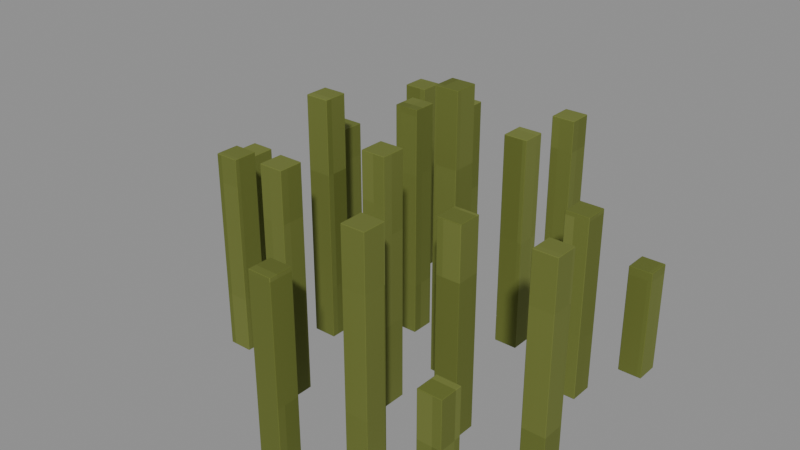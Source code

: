 # Source: Shoots.blend  (saved by Blender 4.3.34; exported with 4.5.12 LTS)
import bpy
from mathutils import Matrix  # noqa: F401  (used for matrix-valued properties, if any)

bpy.ops.wm.read_factory_settings(use_empty=True)
scene = bpy.context.scene
scene.name = 'Isolated part'

# ---- collections
col_part_shoots = bpy.data.collections.new('Part.Shoots'); scene.collection.children.link(col_part_shoots)

# ---- images (referenced by path relative to the original .blend; pixels are not part of the script)
import os
ASSET_DIR = os.environ.get("B2B_ASSET_DIR", "")  # directory of the original .blend (textures are referenced by path, not embedded)
HERE = os.path.dirname(os.path.abspath(__file__))  # packed textures are extracted next to this script under _unpacked/

def load_image(name, relpath, width, height, colorspace="sRGB"):
    """Load a texture the original file referenced (path relative to the .blend, or extracted next to this script)."""
    p = next((c for c in (os.path.join(HERE, relpath), os.path.join(ASSET_DIR, relpath)) if relpath and os.path.exists(c)), "")
    if p:
        img = bpy.data.images.load(p, check_existing=True)
        img.name = name
    else:  # same state as the original file: an image datablock whose file is absent (Cycles renders it pink)
        img = bpy.data.images.new(name, width, height)
        img.source = "FILE"
        img.filepath = "//" + (relpath or name)
    img.colorspace_settings.name = colorspace
    return img
img_minecraft___vine = load_image('Minecraft • Vine', '_unpacked/Vine.563da048.png', 64, 64, 'sRGB')

# ---- materials (node trees are filled in below, after node groups)
mat_minecraft___vine = bpy.data.materials.new('Minecraft / Vine')
mat_minecraft___vine.diffuse_color = (0.4353, 0.4706, 0.2039, 1.0)

# ---- material node trees
mat_minecraft___vine.use_nodes = True; mat_minecraft___vine.node_tree.nodes.clear()
_N = mat_minecraft___vine.node_tree.nodes; _L = mat_minecraft___vine.node_tree.links
n0 = _N.new('ShaderNodeBsdfPrincipled'); n0.name = 'Principled BSDF'; n0.location = (10, 300)
n0.inputs[2].default_value = 0.85
n1 = _N.new('ShaderNodeOutputMaterial'); n1.name = 'Material Output'; n1.location = (300, 300)
n2 = _N.new('ShaderNodeTexImage'); n2.name = 'Image Texture'; n2.location = (-580, 280)
n2.image = img_minecraft___vine
n2.interpolation = 'Closest'
_L.new(n0.outputs[0], n1.inputs[0])
_L.new(n2.outputs[0], n0.inputs[0])
n1.is_active_output = True

# ---- meshes
me_shelf_fern___east___shoots_001 = bpy.data.meshes.new('Shelf fern • east / Shoots.001')
me_shelf_fern___east___shoots_001.from_pydata([(0.01444, -0.01029, 0.028), (0.03044, -0.01029, 0.028), (0.03044, 0.005714, 0.028), (0.01444, 0.005714, 0.028), (0.01444, -0.01029, 0.2158), (0.03044, -0.01029, 0.2158), (0.03044, 0.005714, 0.2158), (0.01444, 0.005714, 0.2158), (-0.03587, 0.01662, 0.028), (-0.01987, 0.01662, 0.028), (-0.01987, 0.03262, 0.028), (-0.03587, 0.03262, 0.028), (-0.03587, 0.01662, 0.1843), (-0.01987, 0.01662, 0.1843), (-0.01987, 0.03262, 0.1843), (-0.03587, 0.03262, 0.1843), (0.00237, -0.05789, 0.028), (0.01837, -0.05789, 0.028), (0.01837, -0.04189, 0.028), (0.00237, -0.04189, 0.028), (0.00237, -0.05789, 0.1897), (0.01837, -0.05789, 0.1897), (0.01837, -0.04189, 0.1897), (0.00237, -0.04189, 0.1897), (0.02562, 0.0432, 0.028), (0.04162, 0.0432, 0.028), (0.04162, 0.0592, 0.028), (0.02562, 0.0592, 0.028), (0.02562, 0.0432, 0.1727), (0.04162, 0.0432, 0.1727), (0.04162, 0.0592, 0.1727), (0.02562, 0.0592, 0.1727), (-0.07324, -0.02157, 0.028), (-0.05724, -0.02157, 0.028), (-0.05724, -0.005568, 0.028), (-0.07324, -0.005568, 0.028), (-0.07324, -0.02157, 0.1927), (-0.05724, -0.02157, 0.1927), (-0.05724, -0.005568, 0.1927), (-0.07324, -0.005568, 0.1927), (0.05266, -0.05606, 0.028), (0.06866, -0.05606, 0.028), (0.06866, -0.04006, 0.028), (0.05266, -0.04006, 0.028), (0.05266, -0.05606, 0.1653), (0.06866, -0.05606, 0.1653), (0.06866, -0.04006, 0.1653), (0.05266, -0.04006, 0.1653), (-0.03702, 0.06861, 0.028), (-0.02102, 0.06861, 0.028), (-0.02102, 0.08461, 0.028), (-0.03702, 0.08461, 0.028), (-0.03702, 0.06861, 0.1699), (-0.02102, 0.06861, 0.1699), (-0.02102, 0.08461, 0.1699), (-0.03702, 0.08461, 0.1699), (-0.04583, -0.08746, 0.028), (-0.02983, -0.08746, 0.028), (-0.02983, -0.07146, 0.028), (-0.04583, -0.07146, 0.028), (-0.04583, -0.08746, 0.178), (-0.02983, -0.08746, 0.178), (-0.02983, -0.07146, 0.178), (-0.04583, -0.07146, 0.178), (0.08437, 0.01991, 0.028), (0.1004, 0.01991, 0.028), (0.1004, 0.03591, 0.028), (0.08437, 0.03591, 0.028), (0.08437, 0.01991, 0.15), (0.1004, 0.01991, 0.15), (0.1004, 0.03591, 0.15), (0.08437, 0.03591, 0.15), (-0.1012, 0.02337, 0.028), (-0.08518, 0.02337, 0.028), (-0.08518, 0.03937, 0.028), (-0.1012, 0.03937, 0.028), (-0.1012, 0.02337, 0.1523), (-0.08518, 0.02337, 0.1523), (-0.08518, 0.03937, 0.1523), (-0.1012, 0.03937, 0.1523), (0.03101, -0.1066, 0.028), (0.04701, -0.1066, 0.028), (0.04701, -0.09057, 0.028), (0.03101, -0.09057, 0.028), (0.03101, -0.1066, 0.174), (0.04701, -0.1066, 0.174), (0.04701, -0.09057, 0.174), (0.03101, -0.09057, 0.174), (0.02436, 0.09799, 0.028), (0.04036, 0.09799, 0.028), (0.04036, 0.114, 0.028), (0.02436, 0.114, 0.028), (0.02436, 0.09799, 0.1675), (0.04036, 0.09799, 0.1675), (0.04036, 0.114, 0.1675), (0.02436, 0.114, 0.1675), (-0.1041, -0.06809, 0.028), (-0.08814, -0.06809, 0.028), (-0.08814, -0.05209, 0.028), (-0.1041, -0.05209, 0.028), (-0.1041, -0.06809, 0.1614), (-0.08814, -0.06809, 0.1614), (-0.08814, -0.05209, 0.1614), (-0.1041, -0.05209, 0.1614), (0.1067, -0.04775, 0.028), (0.1227, -0.04775, 0.028), (0.1227, -0.03175, 0.028), (0.1067, -0.03175, 0.028), (0.1067, -0.04775, 0.1615), (0.1227, -0.04775, 0.1615), (0.1227, -0.03175, 0.1615), (0.1067, -0.03175, 0.1615), (-0.08576, 0.08693, 0.028), (-0.06976, 0.08693, 0.028), (-0.06976, 0.1029, 0.028), (-0.08576, 0.1029, 0.028), (-0.08576, 0.08693, 0.1658), (-0.06976, 0.08693, 0.1658), (-0.06976, 0.1029, 0.1658), (-0.08576, 0.1029, 0.1658), (-0.006419, -0.1362, 0.028), (0.009581, -0.1362, 0.028), (0.009581, -0.1202, 0.028), (-0.006419, -0.1202, 0.028), (-0.006419, -0.1362, 0.1473), (0.009581, -0.1362, 0.1473), (0.009581, -0.1202, 0.1473), (-0.006419, -0.1202, 0.1473), (0.1045, 0.06459, 0.028), (0.1205, 0.06459, 0.028), (0.1205, 0.08059, 0.028), (0.1045, 0.08059, 0.028), (0.1045, 0.06459, 0.1024), (0.1205, 0.06459, 0.1024), (0.1205, 0.08059, 0.1024), (0.1045, 0.08059, 0.1024), (-0.1419, -0.01917, 0.028), (-0.1259, -0.01917, 0.028), (-0.1259, -0.003167, 0.028), (-0.1419, -0.003167, 0.028), (-0.1419, -0.01917, 0.1369), (-0.1259, -0.01917, 0.1369), (-0.1259, -0.003167, 0.1369), (-0.1419, -0.003167, 0.1369), (0.08621, -0.1134, 0.028), (0.1022, -0.1134, 0.028), (0.1022, -0.0974, 0.028), (0.08621, -0.0974, 0.028), (0.08621, -0.1134, 0.103), (0.1022, -0.1134, 0.103), (0.1022, -0.0974, 0.103), (0.08621, -0.0974, 0.103)], [], [(0, 3, 2, 1), (4, 5, 6, 7), (0, 1, 5, 4), (1, 2, 6, 5), (2, 3, 7, 6), (3, 0, 4, 7), (8, 11, 10, 9), (12, 13, 14, 15), (8, 9, 13, 12), (9, 10, 14, 13), (10, 11, 15, 14), (11, 8, 12, 15), (16, 19, 18, 17), (20, 21, 22, 23), (16, 17, 21, 20), (17, 18, 22, 21), (18, 19, 23, 22), (19, 16, 20, 23), (24, 27, 26, 25), (28, 29, 30, 31), (24, 25, 29, 28), (25, 26, 30, 29), (26, 27, 31, 30), (27, 24, 28, 31), (32, 35, 34, 33), (36, 37, 38, 39), (32, 33, 37, 36), (33, 34, 38, 37), (34, 35, 39, 38), (35, 32, 36, 39), (40, 43, 42, 41), (44, 45, 46, 47), (40, 41, 45, 44), (41, 42, 46, 45), (42, 43, 47, 46), (43, 40, 44, 47), (48, 51, 50, 49), (52, 53, 54, 55), (48, 49, 53, 52), (49, 50, 54, 53), (50, 51, 55, 54), (51, 48, 52, 55), (56, 59, 58, 57), (60, 61, 62, 63), (56, 57, 61, 60), (57, 58, 62, 61), (58, 59, 63, 62), (59, 56, 60, 63), (64, 67, 66, 65), (68, 69, 70, 71), (64, 65, 69, 68), (65, 66, 70, 69), (66, 67, 71, 70), (67, 64, 68, 71), (72, 75, 74, 73), (76, 77, 78, 79), (72, 73, 77, 76), (73, 74, 78, 77), (74, 75, 79, 78), (75, 72, 76, 79), (80, 83, 82, 81), (84, 85, 86, 87), (80, 81, 85, 84), (81, 82, 86, 85), (82, 83, 87, 86), (83, 80, 84, 87), (88, 91, 90, 89), (92, 93, 94, 95), (88, 89, 93, 92), (89, 90, 94, 93), (90, 91, 95, 94), (91, 88, 92, 95), (96, 99, 98, 97), (100, 101, 102, 103), (96, 97, 101, 100), (97, 98, 102, 101), (98, 99, 103, 102), (99, 96, 100, 103), (104, 107, 106, 105), (108, 109, 110, 111), (104, 105, 109, 108), (105, 106, 110, 109), (106, 107, 111, 110), (107, 104, 108, 111), (112, 115, 114, 113), (116, 117, 118, 119), (112, 113, 117, 116), (113, 114, 118, 117), (114, 115, 119, 118), (115, 112, 116, 119), (120, 123, 122, 121), (124, 125, 126, 127), (120, 121, 125, 124), (121, 122, 126, 125), (122, 123, 127, 126), (123, 120, 124, 127), (128, 131, 130, 129), (132, 133, 134, 135), (128, 129, 133, 132), (129, 130, 134, 133), (130, 131, 135, 134), (131, 128, 132, 135), (136, 139, 138, 137), (140, 141, 142, 143), (136, 137, 141, 140), (137, 138, 142, 141), (138, 139, 143, 142), (139, 136, 140, 143), (144, 147, 146, 145), (148, 149, 150, 151), (144, 145, 149, 148), (145, 146, 150, 149), (146, 147, 151, 150), (147, 144, 148, 151)])
_uv = me_shelf_fern___east___shoots_001.uv_layers.new(name='UV0.Surface')
_uv.uv.foreach_set('vector', [-0.4884, 1.013, -0.4884, 1.026, -0.4756, 1.026, -0.4756, 1.013, -0.4884, 1.013, -0.4756, 1.013, -0.4756, 1.026, -0.4884, 1.026, 2.512, -1.095, 2.512, -1.082, 2.663, -1.082, 2.663, -1.095, 2.512, 1.013, 2.512, 1.026, 2.663, 1.026, 2.663, 1.013, 2.512, -1.082, 2.512, -1.095, 2.663, -1.095, 2.663, -1.082, 2.512, 1.026, 2.512, 1.013, 2.663, 1.013, 2.663, 1.026, -0.9441, 1.214, -0.9441, 1.227, -0.9313, 1.227, -0.9313, 1.214, -0.9441, 1.214, -0.9313, 1.214, -0.9313, 1.227, -0.9441, 1.227, 2.097, -0.956, 2.097, -0.9432, 2.222, -0.9432, 2.222, -0.956, 2.097, 1.214, 2.097, 1.227, 2.222, 1.227, 2.222, 1.214, 2.097, -0.9432, 2.097, -0.956, 2.222, -0.956, 2.222, -0.9432, 2.097, 1.227, 2.097, 1.214, 2.222, 1.214, 2.222, 1.227, -0.4292, 1.214, -0.4292, 1.226, -0.4164, 1.226, -0.4164, 1.214, -0.4292, 1.214, -0.4164, 1.214, -0.4164, 1.226, -0.4292, 1.226, 2.581, -0.8661, 2.581, -0.8533, 2.711, -0.8533, 2.711, -0.8661, 2.581, 1.214, 2.581, 1.226, 2.711, 1.226, 2.711, 1.214, 2.581, -0.8533, 2.581, -0.8661, 2.711, -0.8661, 2.711, -0.8533, 2.581, 1.226, 2.581, 1.214, 2.711, 1.214, 2.711, 1.226, -0.9903, 0.9755, -0.9903, 0.9883, -0.9775, 0.9883, -0.9775, 0.9755, -0.9903, 0.9755, -0.9775, 0.9755, -0.9775, 0.9883, -0.9903, 0.9883, 2.002, -1.167, 2.002, -1.154, 2.117, -1.154, 2.117, -1.167, 2.002, 0.9755, 2.002, 0.9883, 2.117, 0.9883, 2.117, 0.9755, 2.002, -1.154, 2.002, -1.167, 2.117, -1.167, 2.117, -1.154, 2.002, 0.9883, 2.002, 0.9755, 2.117, 0.9755, 2.117, 0.9883, -1.288, 1.278, -1.288, 1.29, -1.275, 1.29, -1.275, 1.278, -1.288, 1.278, -1.275, 1.278, -1.275, 1.29, -1.288, 1.29, 1.783, -0.8916, 1.783, -0.8788, 1.914, -0.8788, 1.914, -0.8916, 1.783, 1.278, 1.783, 1.29, 1.914, 1.29, 1.914, 1.278, 1.783, -0.8788, 1.783, -0.8916, 1.914, -0.8916, 1.914, -0.8788, 1.783, 1.29, 1.783, 1.278, 1.914, 1.278, 1.914, 1.29, 1.239, -0.7536, 1.252, -0.7536, 1.252, -0.7408, 1.239, -0.7408, 1.239, -0.7536, 1.239, -0.7408, 1.252, -0.7408, 1.252, -0.7536, 2.168, -0.7536, 2.168, -0.7408, 2.278, -0.7408, 2.278, -0.7536, 2.168, 1.287, 2.168, 1.3, 2.278, 1.3, 2.278, 1.287, 2.168, -0.7408, 2.168, -0.7536, 2.278, -0.7536, 2.278, -0.7408, 2.168, 1.3, 2.168, 1.287, 2.278, 1.287, 2.278, 1.3, -1.17, 1.651, -1.17, 1.664, -1.158, 1.664, -1.158, 1.651, -1.17, 1.651, -1.158, 1.651, -1.158, 1.664, -1.17, 1.664, 1.872, -0.5613, 1.872, -0.5485, 1.985, -0.5485, 1.985, -0.5613, 1.872, 1.651, 1.872, 1.664, 1.985, 1.664, 1.985, 1.651, 1.872, -0.5485, 1.872, -0.5613, 1.985, -0.5613, 1.985, -0.5485, 1.872, 1.664, 1.872, 1.651, 1.985, 1.651, 1.985, 1.664, -0.7047, 0.6989, -0.7047, 0.7117, -0.6919, 0.7117, -0.6919, 0.6989, -0.7047, 0.6989, -0.6919, 0.6989, -0.6919, 0.7117, -0.7047, 0.7117, 2.344, -1.396, 2.344, -1.383, 2.464, -1.383, 2.464, -1.396, 2.344, 0.6989, 2.344, 0.7117, 2.464, 0.7117, 2.464, 0.6989, 2.344, -1.383, 2.344, -1.396, 2.464, -1.396, 2.464, -1.383, 2.344, 0.7117, 2.344, 0.6989, 2.464, 0.6989, 2.464, 0.7117, -0.6649, 1.602, -0.6649, 1.615, -0.6521, 1.615, -0.6521, 1.602, -0.6649, 1.602, -0.6521, 1.602, -0.6521, 1.615, -0.6649, 1.615, 2.28, -0.4739, 2.28, -0.4611, 2.377, -0.4611, 2.377, -0.4739, 2.28, 1.602, 2.28, 1.615, 2.377, 1.615, 2.377, 1.602, 2.28, -0.4611, 2.28, -0.4739, 2.377, -0.4739, 2.377, -0.4611, 2.28, 1.615, 2.28, 1.602, 2.377, 1.602, 2.377, 1.615, -0.488, 1.422, -0.488, 1.435, -0.4752, 1.435, -0.4752, 1.422, -0.488, 1.422, -0.4752, 1.422, -0.4752, 1.435, -0.488, 1.435, 2.605, -0.8051, 2.605, -0.7923, 2.705, -0.7923, 2.705, -0.8051, 2.605, 1.422, 2.605, 1.435, 2.705, 1.435, 2.705, 1.422, 2.605, -0.7923, 2.605, -0.8051, 2.705, -0.8051, 2.705, -0.7923, 2.605, 1.435, 2.605, 1.422, 2.705, 1.422, 2.705, 1.435, 1.443, -0.405, 1.456, -0.405, 1.456, -0.3922, 1.443, -0.3922, 1.443, -0.405, 1.443, -0.3922, 1.456, -0.3922, 1.456, -0.405, 2.413, -0.405, 2.413, -0.3922, 2.529, -0.3922, 2.529, -0.405, 2.413, 1.613, 2.413, 1.626, 2.529, 1.626, 2.529, 1.613, 2.413, -0.3922, 2.413, -0.405, 2.529, -0.405, 2.529, -0.3922, 2.413, 1.626, 2.413, 1.613, 2.529, 1.613, 2.529, 1.626, -1.338, 1.745, -1.338, 1.758, -1.325, 1.758, -1.325, 1.745, -1.338, 1.745, -1.325, 1.745, -1.325, 1.758, -1.338, 1.758, 1.655, -0.4421, 1.655, -0.4293, 1.767, -0.4293, 1.767, -0.4421, 1.655, 1.745, 1.655, 1.758, 1.767, 1.758, 1.767, 1.745, 1.655, -0.4293, 1.655, -0.4421, 1.767, -0.4421, 1.767, -0.4293, 1.655, 1.758, 1.655, 1.745, 1.767, 1.745, 1.767, 1.758, -0.8757, 1.029, -0.8757, 1.042, -0.8629, 1.042, -0.8629, 1.029, -0.8757, 1.029, -0.8629, 1.029, -0.8629, 1.042, -0.8757, 1.042, 2.22, -1.128, 2.22, -1.115, 2.327, -1.115, 2.327, -1.128, 2.22, 1.029, 2.22, 1.042, 2.327, 1.042, 2.327, 1.029, 2.22, -1.115, 2.22, -1.128, 2.327, -1.128, 2.327, -1.115, 2.22, 1.042, 2.22, 1.029, 2.327, 1.029, 2.327, 1.042, 1.684, -0.4367, 1.697, -0.4367, 1.697, -0.4239, 1.684, -0.4239, 1.684, -0.4367, 1.684, -0.4239, 1.697, -0.4239, 1.697, -0.4367, 2.607, -0.4367, 2.607, -0.4239, 2.714, -0.4239, 2.714, -0.4367, 2.607, 1.568, 2.607, 1.58, 2.714, 1.58, 2.714, 1.568, 2.607, -0.4239, 2.607, -0.4367, 2.714, -0.4367, 2.714, -0.4239, 2.607, 1.58, 2.607, 1.568, 2.714, 1.568, 2.714, 1.58, -0.6589, 1.694, -0.6589, 1.707, -0.6461, 1.707, -0.6461, 1.694, -0.6589, 1.694, -0.6461, 1.694, -0.6461, 1.707, -0.6589, 1.707, 2.422, -0.5722, 2.422, -0.5594, 2.532, -0.5594, 2.532, -0.5722, 2.422, 1.694, 2.422, 1.707, 2.532, 1.707, 2.532, 1.694, 2.422, -0.5594, 2.422, -0.5722, 2.532, -0.5722, 2.532, -0.5594, 2.422, 1.707, 2.422, 1.694, 2.532, 1.694, 2.532, 1.707, -0.8606, 1.23, -0.8606, 1.243, -0.8478, 1.243, -0.8478, 1.23, -0.8606, 1.23, -0.8478, 1.23, -0.8478, 1.243, -0.8606, 1.243, 2.157, -0.7936, 2.157, -0.7808, 2.252, -0.7808, 2.252, -0.7936, 2.157, 1.23, 2.157, 1.243, 2.252, 1.243, 2.252, 1.23, 2.157, -0.7808, 2.157, -0.7936, 2.252, -0.7936, 2.252, -0.7808, 2.157, 1.243, 2.157, 1.23, 2.252, 1.23, 2.252, 1.243, 1.175, -0.448, 1.188, -0.448, 1.188, -0.4352, 1.175, -0.4352, 1.175, -0.448, 1.175, -0.4352, 1.188, -0.4352, 1.188, -0.448, 2.008, -0.448, 2.008, -0.4352, 2.067, -0.4352, 2.067, -0.448, 2.008, 1.648, 2.008, 1.661, 2.067, 1.661, 2.067, 1.648, 2.008, -0.4352, 2.008, -0.448, 2.067, -0.448, 2.067, -0.4352, 2.008, 1.661, 2.008, 1.648, 2.067, 1.648, 2.067, 1.661, -0.7662, 0.985, -0.7662, 0.9978, -0.7534, 0.9978, -0.7534, 0.985, -0.7662, 0.985, -0.7534, 0.985, -0.7534, 0.9978, -0.7662, 0.9978, 2.36, -1.241, 2.36, -1.228, 2.447, -1.228, 2.447, -1.241, 2.36, 0.985, 2.36, 0.9978, 2.447, 0.9978, 2.447, 0.985, 2.36, -1.228, 2.36, -1.241, 2.447, -1.241, 2.447, -1.228, 2.36, 0.9978, 2.36, 0.985, 2.447, 0.985, 2.447, 0.9978, -1.228, 0.866, -1.228, 0.8788, -1.216, 0.8788, -1.216, 0.866, -1.228, 0.866, -1.216, 0.866, -1.216, 0.8788, -1.228, 0.8788, 1.715, -1.102, 1.715, -1.089, 1.775, -1.089, 1.775, -1.102, 1.715, 0.866, 1.715, 0.8788, 1.775, 0.8788, 1.775, 0.866, 1.715, -1.089, 1.715, -1.102, 1.775, -1.102, 1.775, -1.089, 1.715, 0.8788, 1.715, 0.866, 1.775, 0.866, 1.775, 0.8788])
_uv.active_render = True
_uv = me_shelf_fern___east___shoots_001.uv_layers.new(name='UV1.Paint')
_uv.uv.foreach_set('vector', [0.04986, 0.9966, 0.05325, 0.9966, 0.05325, 1.0, 0.04986, 1.0, 0.0748, 1.0, 0.0748, 0.9966, 0.07818, 0.9966, 0.07818, 1.0, 0.02959, 0.4207, 0.0262, 0.4207, 0.0262, 0.3809, 0.02959, 0.3809, 0.05452, 0.4207, 0.05113, 0.4207, 0.05113, 0.3809, 0.05452, 0.3809, 0.07945, 0.4207, 0.07607, 0.4207, 0.07607, 0.3809, 0.07945, 0.3809, 0.1044, 0.4207, 0.101, 0.4207, 0.101, 0.3809, 0.1044, 0.3809, 0.4488, 0.9966, 0.4522, 0.9966, 0.4522, 1.0, 0.4488, 1.0, 0.4737, 1.0, 0.4737, 0.9966, 0.4771, 0.9966, 0.4771, 1.0, 0.3288, 0.414, 0.3254, 0.414, 0.3254, 0.3809, 0.3288, 0.3809, 0.4014, 0.03316, 0.398, 0.03316, 0.398, 1.907e-09, 0.4014, 1.907e-09, 0.3537, 0.414, 0.3503, 0.414, 0.3503, 0.3809, 0.3537, 0.3809, 0.4014, 0.08791, 0.398, 0.08791, 0.398, 0.05475, 0.4014, 0.05475, 0.4986, 0.9966, 0.502, 0.9966, 0.502, 1.0, 0.4986, 1.0, 0.5236, 1.0, 0.5236, 0.9966, 0.527, 0.9966, 0.527, 1.0, 0.229, 0.4152, 0.2257, 0.4152, 0.2257, 0.3809, 0.229, 0.3809, 0.2789, 0.4152, 0.2755, 0.4152, 0.2755, 0.3809, 0.2789, 0.3809, 0.254, 0.4152, 0.2506, 0.4152, 0.2506, 0.3809, 0.254, 0.3809, 0.3038, 0.4152, 0.3005, 0.4152, 0.3005, 0.3809, 0.3038, 0.3809, 0.1031, 0.9966, 0.1031, 1.0, 0.09973, 1.0, 0.09973, 0.9966, 0.1247, 1.0, 0.1247, 0.9966, 0.128, 0.9966, 0.128, 1.0, 0.4287, 0.5008, 0.4254, 0.5008, 0.4254, 0.4701, 0.4287, 0.4701, 0.4537, 0.5008, 0.4503, 0.5008, 0.4503, 0.4701, 0.4537, 0.4701, 0.4986, 0.0307, 0.4952, 0.0307, 0.4952, 1.907e-09, 0.4986, 1.907e-09, 0.4986, 0.083, 0.4952, 0.083, 0.4952, 0.0523, 0.4986, 0.0523, 0.5485, 0.9966, 0.5519, 0.9966, 0.5519, 1.0, 0.5485, 1.0, 0.5734, 1.0, 0.5734, 0.9966, 0.5768, 0.9966, 0.5768, 1.0, 0.1293, 0.4158, 0.1259, 0.4158, 0.1259, 0.3809, 0.1293, 0.3809, 0.1792, 0.4158, 0.1758, 0.4158, 0.1758, 0.3809, 0.1792, 0.3809, 0.1542, 0.4158, 0.1509, 0.4158, 0.1509, 0.3809, 0.1542, 0.3809, 0.2041, 0.4158, 0.2007, 0.4158, 0.2007, 0.3809, 0.2041, 0.3809, 0.7264, 0.9966, 0.7264, 1.0, 0.723, 1.0, 0.723, 0.9966, 0.748, 0.9966, 0.7514, 0.9966, 0.7514, 1.0, 0.748, 1.0, 0.603, 0.2052, 0.5996, 0.2052, 0.5996, 0.1761, 0.603, 0.1761, 0.603, 0.1038, 0.5996, 0.1038, 0.5996, 0.07465, 0.603, 0.07465, 0.603, 0.256, 0.5996, 0.256, 0.5996, 0.2268, 0.603, 0.2268, 0.603, 0.1545, 0.5996, 0.1545, 0.5996, 0.1254, 0.603, 0.1254, 0.1496, 0.9966, 0.153, 0.9966, 0.153, 1.0, 0.1496, 1.0, 0.1745, 1.0, 0.1745, 0.9966, 0.1779, 0.9966, 0.1779, 1.0, 0.534, 0.1785, 0.5306, 0.1785, 0.5306, 0.1483, 0.534, 0.1483, 0.534, 0.2302, 0.5306, 0.2302, 0.5306, 0.2, 0.534, 0.2, 0.534, 0.2819, 0.5306, 0.2819, 0.5306, 0.2518, 0.534, 0.2518, 0.534, 0.3336, 0.5306, 0.3336, 0.5306, 0.3035, 0.534, 0.3035, 0.1995, 0.9966, 0.2028, 0.9966, 0.2028, 1.0, 0.1995, 1.0, 0.2244, 1.0, 0.2244, 0.9966, 0.2278, 0.9966, 0.2278, 1.0, 0.4014, 0.1413, 0.398, 0.1413, 0.398, 0.1095, 0.4014, 0.1095, 0.4014, 0.1947, 0.398, 0.1947, 0.398, 0.1629, 0.4014, 0.1629, 0.4014, 0.2482, 0.398, 0.2482, 0.398, 0.2163, 0.4014, 0.2163, 0.4014, 0.3016, 0.398, 0.3016, 0.398, 0.2698, 0.4014, 0.2698, 0.2527, 0.9966, 0.2527, 1.0, 0.2493, 1.0, 0.2493, 0.9966, 0.2743, 1.0, 0.2743, 0.9966, 0.2776, 0.9966, 0.2776, 1.0, 0.6369, 0.1698, 0.6335, 0.1698, 0.6335, 0.1439, 0.6369, 0.1439, 0.6369, 0.2173, 0.6335, 0.2173, 0.6335, 0.1914, 0.6369, 0.1914, 0.6369, 0.2647, 0.6335, 0.2647, 0.6335, 0.2389, 0.6369, 0.2389, 0.6369, 0.3122, 0.6335, 0.3122, 0.6335, 0.2863, 0.6369, 0.2863, 1.903e-09, 0.9966, 0.003387, 0.9966, 0.003387, 1.0, 1.903e-09, 1.0, 0.02493, 1.0, 0.02493, 0.9966, 0.02832, 0.9966, 0.02832, 1.0, 0.6008, 0.6373, 0.5974, 0.6373, 0.5974, 0.6109, 0.6008, 0.6109, 0.6369, 0.02637, 0.6335, 0.02637, 0.6335, 1.907e-09, 0.6369, 1.907e-09, 0.6369, 0.07434, 0.6335, 0.07434, 0.6335, 0.04797, 0.6369, 0.04797, 0.6369, 0.1223, 0.6335, 0.1223, 0.6335, 0.09594, 0.6369, 0.09594, 0.7763, 0.9966, 0.7763, 1.0, 0.7729, 1.0, 0.7729, 0.9966, 0.7978, 0.9966, 0.8012, 0.9966, 0.8012, 1.0, 0.7978, 1.0, 0.4264, 0.03098, 0.423, 0.03098, 0.423, 1.907e-09, 0.4264, 1.907e-09, 0.4014, 0.3541, 0.398, 0.3541, 0.398, 0.3232, 0.4014, 0.3232, 0.4264, 0.08356, 0.423, 0.08356, 0.423, 0.05258, 0.4264, 0.05258, 0.4014, 0.4067, 0.398, 0.4067, 0.398, 0.3757, 0.4014, 0.3757, 0.6981, 0.9966, 0.7015, 0.9966, 0.7015, 1.0, 0.6981, 1.0, 0.8228, 1.0, 0.8228, 0.9966, 0.8261, 0.9966, 0.8261, 1.0, 0.3108, 0.5893, 0.3074, 0.5893, 0.3074, 0.5597, 0.3108, 0.5597, 0.3606, 0.5893, 0.3572, 0.5893, 0.3572, 0.5597, 0.3606, 0.5597, 0.3357, 0.5893, 0.3323, 0.5893, 0.3323, 0.5597, 0.3357, 0.5597, 0.3856, 0.5893, 0.3822, 0.5893, 0.3822, 0.5597, 0.3856, 0.5597, 0.3989, 0.9966, 0.4023, 0.9966, 0.4023, 1.0, 0.3989, 1.0, 0.4238, 1.0, 0.4238, 0.9966, 0.4272, 0.9966, 0.4272, 1.0, 0.3689, 0.6392, 0.3655, 0.6392, 0.3655, 0.6109, 0.3689, 0.6109, 0.4187, 0.6392, 0.4153, 0.6392, 0.4153, 0.6109, 0.4187, 0.6109, 0.3938, 0.6392, 0.3904, 0.6392, 0.3904, 0.6109, 0.3938, 0.6109, 0.4437, 0.6392, 0.4403, 0.6392, 0.4403, 0.6109, 0.4437, 0.6109, 0.9009, 0.9966, 0.9009, 1.0, 0.8976, 1.0, 0.8976, 0.9966, 0.9225, 0.9966, 0.9259, 0.9966, 0.9259, 1.0, 0.9225, 1.0, 0.319, 0.6392, 0.3156, 0.6392, 0.3156, 0.6109, 0.319, 0.6109, 0.2691, 0.6392, 0.2657, 0.6392, 0.2657, 0.6109, 0.2691, 0.6109, 0.3439, 0.6392, 0.3405, 0.6392, 0.3405, 0.6109, 0.3439, 0.6109, 0.2941, 0.6392, 0.2907, 0.6392, 0.2907, 0.6109, 0.2941, 0.6109, 0.3026, 0.9966, 0.3026, 1.0, 0.2992, 1.0, 0.2992, 0.9966, 0.3241, 1.0, 0.3241, 0.9966, 0.3275, 0.9966, 0.3275, 1.0, 0.5688, 0.4042, 0.5654, 0.4042, 0.5654, 0.375, 0.5688, 0.375, 0.5688, 0.455, 0.5654, 0.455, 0.5654, 0.4258, 0.5688, 0.4258, 0.5688, 0.5058, 0.5654, 0.5058, 0.5654, 0.4766, 0.5688, 0.4766, 0.5688, 0.5567, 0.5654, 0.5567, 0.5654, 0.5274, 0.5688, 0.5274, 0.5984, 0.9966, 0.6018, 0.9966, 0.6018, 1.0, 0.5984, 1.0, 0.6233, 1.0, 0.6233, 0.9966, 0.6267, 0.9966, 0.6267, 1.0, 0.6369, 0.3591, 0.6335, 0.3591, 0.6335, 0.3338, 0.6369, 0.3338, 0.6369, 0.4529, 0.6335, 0.4529, 0.6335, 0.4276, 0.6369, 0.4276, 0.6369, 0.406, 0.6335, 0.406, 0.6335, 0.3807, 0.6369, 0.3807, 0.6369, 0.4999, 0.6335, 0.4999, 0.6335, 0.4745, 0.6369, 0.4745, 0.8511, 0.9966, 0.8511, 1.0, 0.8477, 1.0, 0.8477, 0.9966, 0.8726, 0.9966, 0.876, 0.9966, 0.876, 1.0, 0.8726, 1.0, 0.02832, 0.8576, 0.02493, 0.8576, 0.02493, 0.8418, 0.02832, 0.8418, 0.8195, 0.7987, 0.8161, 0.7987, 0.8161, 0.7829, 0.8195, 0.7829, 0.05325, 0.8576, 0.04986, 0.8576, 0.04986, 0.8418, 0.05325, 0.8418, 0.003387, 0.8576, 1.903e-09, 0.8576, 1.903e-09, 0.8418, 0.003387, 0.8418, 0.3491, 0.9966, 0.3524, 0.9966, 0.3524, 1.0, 0.3491, 1.0, 0.374, 1.0, 0.374, 0.9966, 0.3774, 0.9966, 0.3774, 1.0, 0.7282, 0.5745, 0.7248, 0.5745, 0.7248, 0.5514, 0.7282, 0.5514, 0.7282, 0.6192, 0.7248, 0.6192, 0.7248, 0.5961, 0.7282, 0.5961, 0.7282, 0.6639, 0.7248, 0.6639, 0.7248, 0.6408, 0.7282, 0.6408, 0.7282, 0.7086, 0.7248, 0.7086, 0.7248, 0.6855, 0.7282, 0.6855, 0.6482, 0.9966, 0.6516, 0.9966, 0.6516, 1.0, 0.6482, 1.0, 0.6732, 1.0, 0.6732, 0.9966, 0.6766, 0.9966, 0.6766, 1.0, 0.8195, 0.6488, 0.8161, 0.6488, 0.8161, 0.6329, 0.8195, 0.6329, 0.8195, 0.7238, 0.8161, 0.7238, 0.8161, 0.7079, 0.8195, 0.7079, 0.8195, 0.6863, 0.8161, 0.6863, 0.8161, 0.6704, 0.8195, 0.6704, 0.8195, 0.7613, 0.8161, 0.7613, 0.8161, 0.7454, 0.8195, 0.7454])
me_shelf_fern___east___shoots_001.materials.append(mat_minecraft___vine)
me_shelf_fern___east___shoots_001.update()

# ---- objects
ob_shoots = bpy.data.objects.new('Shoots', me_shelf_fern___east___shoots_001)

# ---- transforms, parenting, visibility, modifiers, constraints
ob_shoots.location = (0.0, 0.0, 0.0)
_m = ob_shoots.modifiers.new('Hand-finished edges', 'BEVEL')
_m.width = 0.0004
_m.width_pct = 0.0004
_m.harden_normals = True

# ---- collection membership
col_part_shoots.objects.link(ob_shoots)

# ---- scene / render settings (as saved in the file)
scene.frame_start = 1; scene.frame_end = 250; scene.frame_set(1)
scene.render.engine = 'BLENDER_EEVEE_NEXT'
scene.render.image_settings.exr_codec = 'NONE'
scene.render.simplify_subdivision_render = 0
scene.render.simplify_child_particles_render = 0.0
scene.eevee.use_volume_custom_range = False
scene.eevee.use_fast_gi = False
scene.eevee.use_shadows = False
scene.view_settings.white_balance_temperature = 0.0
scene.view_settings.white_balance_tint = 0.0
scene.view_settings.white_balance_whitepoint = (2.97, 0.5193, -0.0414)
bpy.context.view_layer.update()

# ---- added for rendering (the .blend has no active camera and no usable light): camera, sun + grey world if the file has none
cam_auto = bpy.data.cameras.new('AutoCamera')
cam_auto.lens = 50.0
cam_auto.sensor_width = 36.0
cam_auto.clip_end = 1000.0
ob_auto_camera = bpy.data.objects.new('AutoCamera', cam_auto)
scene.collection.objects.link(ob_auto_camera)
ob_auto_camera.location = (0.369449, -0.465943, 0.425154)
ob_auto_camera.rotation_euler = (1.09748, -7.21219e-08, 0.694738)
scene.camera = ob_auto_camera
light_auto_sun = bpy.data.lights.new('AutoSun', 'SUN')
light_auto_sun.energy = 3.0
light_auto_sun.angle = 0.0523599
ob_auto_sun = bpy.data.objects.new('AutoSun', light_auto_sun)
scene.collection.objects.link(ob_auto_sun)
ob_auto_sun.rotation_euler = (0.872665, 0.174533, 0.523599)
if scene.world is None:
    world_auto = bpy.data.worlds.new('AutoWorld')
    world_auto.color = (0.3, 0.3, 0.3)
    scene.world = world_auto
bpy.context.view_layer.update()
